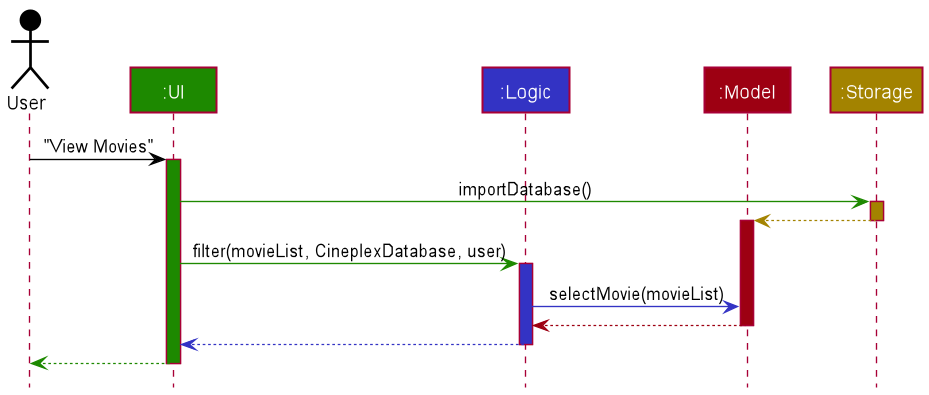

The diagram above was rendered by PlantUML. Its source (embedded in the PNG):
@startuml
!include style.puml

Actor User as user USER_COLOR
Participant ":UI" as ui UI_COLOR
Participant ":Logic" as logic LOGIC_COLOR
Participant ":Model" as model MODEL_COLOR
Participant ":Storage" as storage STORAGE_COLOR

user -[USER_COLOR]> ui : "View Movies"
activate ui UI_COLOR

ui -[UI_COLOR]> storage : importDatabase()
activate storage STORAGE_COLOR
storage --[STORAGE_COLOR]> model
deactivate storage
activate model MODEL_COLOR

ui -[UI_COLOR]> logic : filter(movieList, CineplexDatabase, user)
activate logic LOGIC_COLOR

logic -[LOGIC_COLOR]> model : selectMovie(movieList)
model -[MODEL_COLOR]-> logic
deactivate model

logic --[LOGIC_COLOR]> ui
deactivate logic

ui--[UI_COLOR]> user
deactivate ui
@enduml